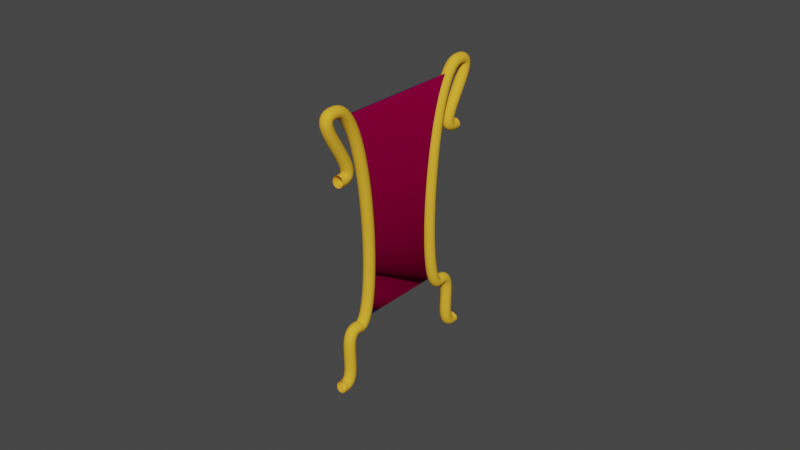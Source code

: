 # Source: Portal.blend  (saved by Blender 2.80.75; exported with 4.5.12 LTS)
import bpy
from mathutils import Matrix  # noqa: F401  (used for matrix-valued properties, if any)

bpy.ops.wm.read_factory_settings(use_empty=True)
scene = bpy.context.scene
scene.name = 'Scene'

# ---- collections
col_collection = bpy.data.collections.new('Collection'); scene.collection.children.link(col_collection)

# ---- materials (node trees are filled in below, after node groups)
mat_brass = bpy.data.materials.new('Brass')
mat_brass.use_transparent_shadow = False
mat_brass.diffuse_color = (0.8381, 0.4545, 0.03412, 1.0)
mat_brass.roughness = 0.2492
mat_brass.specular_intensity = 0.7381
mat_brass.metallic = 0.9841
mat_portal = bpy.data.materials.new('Portal')
mat_portal.use_transparent_shadow = False
mat_portal.preview_render_type = 'FLAT'
mat_portal.diffuse_color = (0.2076, 0.0, 0.8, 1.0)
mat_portal.roughness = 0.0
mat_portal.specular_intensity = 1.0
mat_portal.metallic = 0.2222

# ---- material node trees
mat_portal.use_nodes = True; mat_portal.node_tree.nodes.clear()
_N = mat_portal.node_tree.nodes; _L = mat_portal.node_tree.links
n0 = _N.new('ShaderNodeOutputMaterial'); n0.name = 'Material Output'; n0.location = (300, 300)
n1 = _N.new('ShaderNodeBsdfGlass'); n1.name = 'Glass BSDF'; n1.location = (10, 300)
n1.distribution = 'BECKMANN'
n1.inputs[0].default_value = (0.2367, 0.0, 1.0, 1.0)
n1.inputs[2].default_value = 0.0
n2 = _N.new('ShaderNodeBsdfGlass'); n2.name = 'Glass BSDF.001'; n2.location = (100, 275)
n2.distribution = 'BECKMANN'
n2.inputs[0].default_value = (0.2151, 0.0321, 1.0, 1.0)
n2.inputs[2].default_value = 196.4
n3 = _N.new('ShaderNodeTexCoord'); n3.name = 'Texture Coordinate'; n3.location = (-180, 250)
_L.new(n1.outputs[0], n0.inputs[0])
_L.new(n2.outputs[0], n0.inputs[1])
_L.new(n3.outputs[2], n1.inputs[3])
n0.is_active_output = True

# ---- world
world_world = bpy.data.worlds.new('World'); scene.world = world_world
world_world.use_nodes = True; world_world.node_tree.nodes.clear()
_N = world_world.node_tree.nodes; _L = world_world.node_tree.links
n0 = _N.new('ShaderNodeOutputWorld'); n0.name = 'World Output'; n0.location = (300, 300)
n1 = _N.new('ShaderNodeBackground'); n1.name = 'Background'; n1.location = (10, 300)
n1.inputs[0].default_value = (0.05088, 0.05088, 0.05088, 1.0)
_L.new(n1.outputs[0], n0.inputs[0])
n0.is_active_output = True
world_world.color = (0.05088, 0.05088, 0.05088)
world_world.use_sun_shadow = False
world_world.sun_shadow_jitter_overblur = 0.0

# ---- meshes
me_cube_001 = bpy.data.meshes.new('Cube.001')
me_cube_001.from_pydata([(-1.0, -1.0, -1.0), (-1.0, -1.0, 6.906), (-1.0, 1.0, -1.0), (-1.0, 1.015, 8.577), (1.0, -1.0, -1.0), (1.0, -1.0, 6.906), (1.0, 1.0, -1.0), (1.0, 1.015, 8.577), (-1.0, -1.537, 18.67), (-1.0, 1.619, 18.67), (1.0, 1.619, 18.67), (1.0, -1.537, 18.67), (-1.0, 1.0, -3.48), (-1.0, -1.0, -3.48), (1.0, 1.0, -3.48), (1.0, -1.0, -3.48)], [], [(0, 1, 3, 2), (2, 3, 7, 6), (6, 7, 5, 4), (4, 5, 1, 0), (4, 0, 13, 15), (5, 7, 10, 11), (10, 9, 8, 11), (3, 1, 8, 9), (1, 5, 11, 8), (7, 3, 9, 10), (12, 14, 15, 13), (2, 6, 14, 12), (0, 2, 12, 13), (6, 4, 15, 14)])
_uv = me_cube_001.uv_layers.new(name='UVMap')
_uv.uv.foreach_set('vector', [0.375, 0.0, 0.625, 0.0, 0.625, 0.25, 0.375, 0.25, 0.375, 0.25, 0.625, 0.25, 0.625, 0.5, 0.375, 0.5, 0.375, 0.5, 0.625, 0.5, 0.625, 0.75, 0.375, 0.75, 0.375, 0.75, 0.625, 0.75, 0.625, 1.0, 0.375, 1.0, 0.375, 0.75, 0.375, 1.0, 0.375, 1.0, 0.375, 0.75, 0.625, 0.75, 0.625, 0.5, 0.625, 0.5, 0.625, 0.75, 0.625, 0.5, 0.875, 0.5, 0.875, 0.75, 0.625, 0.75, 0.625, 0.25, 0.625, 0.0, 0.625, 0.0, 0.625, 0.25, 0.625, 1.0, 0.625, 0.75, 0.625, 0.75, 0.625, 1.0, 0.625, 0.5, 0.625, 0.25, 0.625, 0.25, 0.625, 0.5, 0.125, 0.5, 0.375, 0.5, 0.375, 0.75, 0.125, 0.75, 0.375, 0.25, 0.375, 0.5, 0.375, 0.5, 0.375, 0.25, 0.375, 0.0, 0.375, 0.25, 0.375, 0.25, 0.375, 0.0, 0.375, 0.5, 0.375, 0.75, 0.375, 0.75, 0.375, 0.5])
me_cube_001.materials.append(mat_portal)
me_cube_001.use_remesh_preserve_volume = False
me_cube_001.use_remesh_preserve_attributes = False
me_cube_001.use_mirror_vertex_groups = False
me_cube_001.update()

# ---- curves / text
cu_beziercurve = bpy.data.curves.new('BezierCurve', 'CURVE')
cu_beziercurve.dimensions = '3D'
_sp = cu_beziercurve.splines.new('BEZIER'); _sp.bezier_points.add(3)
_sp.bezier_points.foreach_set('co', [-3.868, 2.707, -0.3846, -2.857, 1.658, -0.1839, 2.45, 0.2469, -0.2278, 1.017, 0.8235, -0.2442])
_sp.bezier_points.foreach_set('handle_left', [-3.491, 3.27, -0.5886, -2.48, 2.221, -0.3879, 2.001, -0.5936, 0.0743, 0.567, -0.01701, 0.05789])
_sp.bezier_points.foreach_set('handle_right', [-4.245, 2.145, -0.1806, -3.234, 1.096, 0.02015, 2.9, 1.088, -0.5299, 1.466, 1.664, -0.5463])
for _p, _l, _r in zip(_sp.bezier_points, ['ALIGNED', 'ALIGNED', 'ALIGNED', 'ALIGNED'], ['ALIGNED', 'ALIGNED', 'ALIGNED', 'ALIGNED']): _p.handle_left_type = _l; _p.handle_right_type = _r
_sp.order_u = 0
_sp.order_v = 0
_sp.resolution_u = 64
cu_beziercurve.materials.append(mat_brass)
cu_beziercurve.use_path = True
cu_beziercurve.use_path_clamp = True
cu_beziercurve.bevel_resolution = 32
cu_beziercurve.bevel_depth = 0.14
cu_beziercurve.resolution_u = 64
cu_beziercurve.render_resolution_u = 64
cu_beziercurve.fill_mode = 'FULL'
cu_beziercurve.twist_mode = 'Z_UP'
cu_beziercurve_002 = bpy.data.curves.new('BezierCurve.002', 'CURVE')
cu_beziercurve_002.dimensions = '3D'
_sp = cu_beziercurve_002.splines.new('BEZIER'); _sp.bezier_points.add(3)
_sp.bezier_points.foreach_set('co', [-3.868, 2.707, -0.3846, -2.857, 1.658, -0.1839, 2.45, 0.2469, -0.2278, 1.017, 0.8235, -0.2442])
_sp.bezier_points.foreach_set('handle_left', [-3.491, 3.27, -0.5886, -2.48, 2.221, -0.3879, 2.001, -0.5936, 0.0743, 0.567, -0.01701, 0.05789])
_sp.bezier_points.foreach_set('handle_right', [-4.245, 2.145, -0.1806, -3.234, 1.096, 0.02015, 2.9, 1.088, -0.5299, 1.466, 1.664, -0.5463])
for _p, _l, _r in zip(_sp.bezier_points, ['ALIGNED', 'ALIGNED', 'ALIGNED', 'ALIGNED'], ['ALIGNED', 'ALIGNED', 'ALIGNED', 'ALIGNED']): _p.handle_left_type = _l; _p.handle_right_type = _r
_sp.order_u = 0
_sp.order_v = 0
_sp.resolution_u = 64
cu_beziercurve_002.materials.append(mat_brass)
cu_beziercurve_002.use_path = True
cu_beziercurve_002.use_path_clamp = True
cu_beziercurve_002.bevel_resolution = 32
cu_beziercurve_002.bevel_depth = 0.14
cu_beziercurve_002.resolution_u = 64
cu_beziercurve_002.render_resolution_u = 64
cu_beziercurve_002.fill_mode = 'FULL'
cu_beziercurve_002.twist_mode = 'Z_UP'

# ---- objects
ob_beziercurve = bpy.data.objects.new('BezierCurve', cu_beziercurve)
ob_beziercurve_001 = bpy.data.objects.new('BezierCurve.001', cu_beziercurve_002)
ob_cube = bpy.data.objects.new('Cube', me_cube_001)
ob_mball = bpy.data.objects.new('Mball', None)
ob_mball_001 = bpy.data.objects.new('Mball.001', None)
ob_mball_003 = bpy.data.objects.new('Mball.003', None)
ob_mball_002 = bpy.data.objects.new('Mball.002', None)

# ---- transforms, parenting, visibility, modifiers, constraints
ob_beziercurve.location = (0.0, -0.9327, 2.936)
ob_beziercurve.rotation_euler = (-1.542, -1.188, -1.294)
ob_beziercurve.lineart.crease_threshold = 0.0
ob_beziercurve_001.location = (0.07778, 0.9228, 2.936)
ob_beziercurve_001.rotation_euler = (-1.542, -1.188, 1.848)
ob_beziercurve_001.lineart.crease_threshold = 0.0
ob_cube.location = (0.0, 0.0, 0.6102)
ob_cube.scale = (0.01, 1.11, 0.23)
ob_cube.lineart.crease_threshold = 0.0
ob_mball.location = (0.07486, -2.055, 3.551)
ob_mball.scale = (0.1843, 0.1843, 0.1843)
ob_mball.empty_image_offset = (0.0, 0.0)
ob_mball.lineart.crease_threshold = 0.0
ob_mball_001.location = (-0.01561, 2.078, 3.551)
ob_mball_001.scale = (0.1843, 0.1843, 0.1843)
ob_mball_001.empty_image_offset = (0.0, 0.0)
ob_mball_001.lineart.crease_threshold = 0.0
ob_mball_003.location = (0.07486, -2.055, -1.627)
ob_mball_003.scale = (0.1843, 0.1843, 0.1843)
ob_mball_003.empty_image_offset = (0.0, 0.0)
ob_mball_003.lineart.crease_threshold = 0.0
ob_mball_002.location = (0.1077, 2.078, -1.627)
ob_mball_002.scale = (0.1843, 0.1843, 0.1843)
ob_mball_002.empty_image_offset = (0.0, 0.0)
ob_mball_002.lineart.crease_threshold = 0.0

# ---- collection membership
col_collection.objects.link(ob_beziercurve)
col_collection.objects.link(ob_beziercurve_001)
col_collection.objects.link(ob_cube)
col_collection.objects.link(ob_mball)
col_collection.objects.link(ob_mball_001)
col_collection.objects.link(ob_mball_003)
col_collection.objects.link(ob_mball_002)

# ---- scene / render settings (as saved in the file)
scene.frame_start = 1; scene.frame_end = 250; scene.frame_set(1)
scene.render.engine = 'BLENDER_EEVEE_NEXT'
scene.cycles.use_denoising = False
scene.cycles.samples = 128
scene.cycles.sampling_pattern = 'TABULATED_SOBOL'
scene.cycles.use_adaptive_sampling = False
scene.cycles.use_light_tree = False
scene.view_settings.view_transform = 'Filmic'
bpy.context.view_layer.update()

# ---- added for rendering (the .blend has no active camera and no usable light): camera, sun
cam_auto = bpy.data.cameras.new('AutoCamera')
cam_auto.lens = 50.0
cam_auto.sensor_width = 36.0
cam_auto.clip_end = 1000.0
ob_auto_camera = bpy.data.objects.new('AutoCamera', cam_auto)
scene.collection.objects.link(ob_auto_camera)
ob_auto_camera.location = (14.4889, -17.345, 13.285)
ob_auto_camera.rotation_euler = (1.09748, -7.21219e-08, 0.694738)
scene.camera = ob_auto_camera
light_auto_sun = bpy.data.lights.new('AutoSun', 'SUN')
light_auto_sun.energy = 3.0
light_auto_sun.angle = 0.0523599
ob_auto_sun = bpy.data.objects.new('AutoSun', light_auto_sun)
scene.collection.objects.link(ob_auto_sun)
ob_auto_sun.rotation_euler = (0.872665, 0.174533, 0.523599)
bpy.context.view_layer.update()

